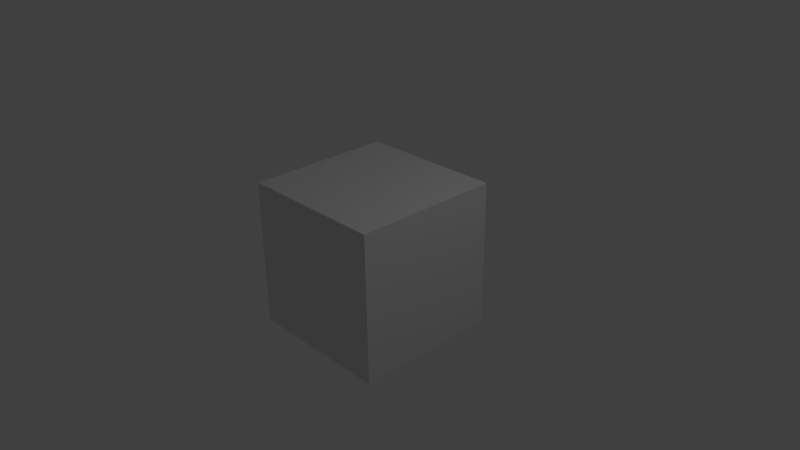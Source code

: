# Source: bvrpn.blend  (saved by Blender 2.74.0; exported with 4.5.12 LTS)
import bpy
from mathutils import Matrix  # noqa: F401  (used for matrix-valued properties, if any)

bpy.ops.wm.read_factory_settings(use_empty=True)
scene = bpy.context.scene
scene.name = 'Scene'

# ---- collections
col_collection_1 = bpy.data.collections.new('Collection 1'); scene.collection.children.link(col_collection_1)

# ---- materials (node trees are filled in below, after node groups)
mat_material = bpy.data.materials.new('Material')
mat_material.alpha_threshold = 0.0
mat_material.use_transparent_shadow = False
mat_material.roughness = 0.5
mat_material.line_color = (0.0, 0.0, 0.0, 1.0)

# ---- material node trees

# ---- world
world_world = bpy.data.worlds.new('World'); scene.world = world_world
world_world.color = (0.05088, 0.05088, 0.05088)
world_world.use_sun_shadow = False
world_world.sun_shadow_jitter_overblur = 0.0
world_world.cycles.sampling_method = 'MANUAL'
world_world.cycles.sample_map_resolution = 256

# ---- cameras
cam_camera = bpy.data.cameras.new('Camera')
cam_camera.clip_end = 100.0
cam_camera.lens = 35.0
cam_camera.sensor_width = 32.0
cam_camera.sensor_height = 18.0
cam_camera.ortho_scale = 7.314
cam_camera.dof.focus_distance = 0.0
cam_camera.dof.aperture_fstop = 128.0

# ---- lights
light_lamp = bpy.data.lights.new('Lamp', 'POINT')
light_lamp.transmission_factor = 0.0
light_lamp.cutoff_distance = 30.0
light_lamp.energy = 100.0
light_lamp.shadow_buffer_clip_start = 1.001
light_lamp.shadow_soft_size = 0.1
light_lamp.shadow_maximum_resolution = 0.006
light_lamp.use_absolute_resolution = True
light_lamp.cycles.use_multiple_importance_sampling = False

# ---- meshes
me_cube = bpy.data.meshes.new('Cube')
me_cube.from_pydata([(1.0, 1.0, -1.0), (1.0, -1.0, -1.0), (-1.0, -1.0, -1.0), (-1.0, 1.0, -1.0), (1.0, 1.0, 1.0), (1.0, -1.0, 1.0), (-1.0, -1.0, 1.0), (-1.0, 1.0, 1.0)], [], [(0, 1, 2, 3), (4, 7, 6, 5), (0, 4, 5, 1), (1, 5, 6, 2), (2, 6, 7, 3), (4, 0, 3, 7)])
me_cube.materials.append(mat_material)
me_cube.use_remesh_preserve_volume = False
me_cube.use_remesh_preserve_attributes = False
me_cube.use_mirror_vertex_groups = False
me_cube.update()

# ---- objects
ob_cube = bpy.data.objects.new('Cube', me_cube)
ob_lamp = bpy.data.objects.new('Lamp', light_lamp)
ob_camera = bpy.data.objects.new('Camera', cam_camera)

# ---- transforms, parenting, visibility, modifiers, constraints
ob_cube.location = (0.0, 0.0, 0.0)
ob_cube.lock_rotations_4d = False
ob_cube.empty_display_type = 'ARROWS'
ob_cube.lineart.crease_threshold = 0.0
ob_lamp.location = (4.076, 1.005, 5.904)
ob_lamp.rotation_euler = (0.6503, 0.05522, 1.866)
ob_lamp.lock_rotations_4d = False
ob_lamp.empty_display_type = 'ARROWS'
ob_lamp.color = (0.0, 0.0, 0.0, 0.0)
ob_lamp.lineart.crease_threshold = 0.0
ob_camera.location = (7.481, -6.508, 5.344)
ob_camera.rotation_euler = (1.109, 0.01082, 0.8149)
ob_camera.lock_rotations_4d = False
ob_camera.empty_display_type = 'ARROWS'
ob_camera.color = (0.0, 0.0, 0.0, 0.0)
ob_camera.display_type = 'WIRE'
ob_camera.lineart.crease_threshold = 0.0

# ---- collection membership
col_collection_1.objects.link(ob_cube)
col_collection_1.objects.link(ob_lamp)
col_collection_1.objects.link(ob_camera)

# ---- scene / render settings (as saved in the file)
scene.camera = ob_camera
scene.frame_start = 1; scene.frame_end = 250; scene.frame_set(1)
scene.render.engine = 'BLENDER_EEVEE_NEXT'
scene.render.resolution_percentage = 50
scene.render.dither_intensity = 0.0
scene.cycles.use_denoising = False
scene.cycles.samples = 10
scene.cycles.sampling_pattern = 'TABULATED_SOBOL'
scene.cycles.light_sampling_threshold = 0.0
scene.cycles.use_adaptive_sampling = False
scene.cycles.use_light_tree = False
scene.cycles.blur_glossy = 0.0
scene.cycles.pixel_filter_type = 'GAUSSIAN'
scene.cycles.sample_clamp_indirect = 0.0
scene.view_settings.view_transform = 'Standard'
bpy.context.view_layer.update()
